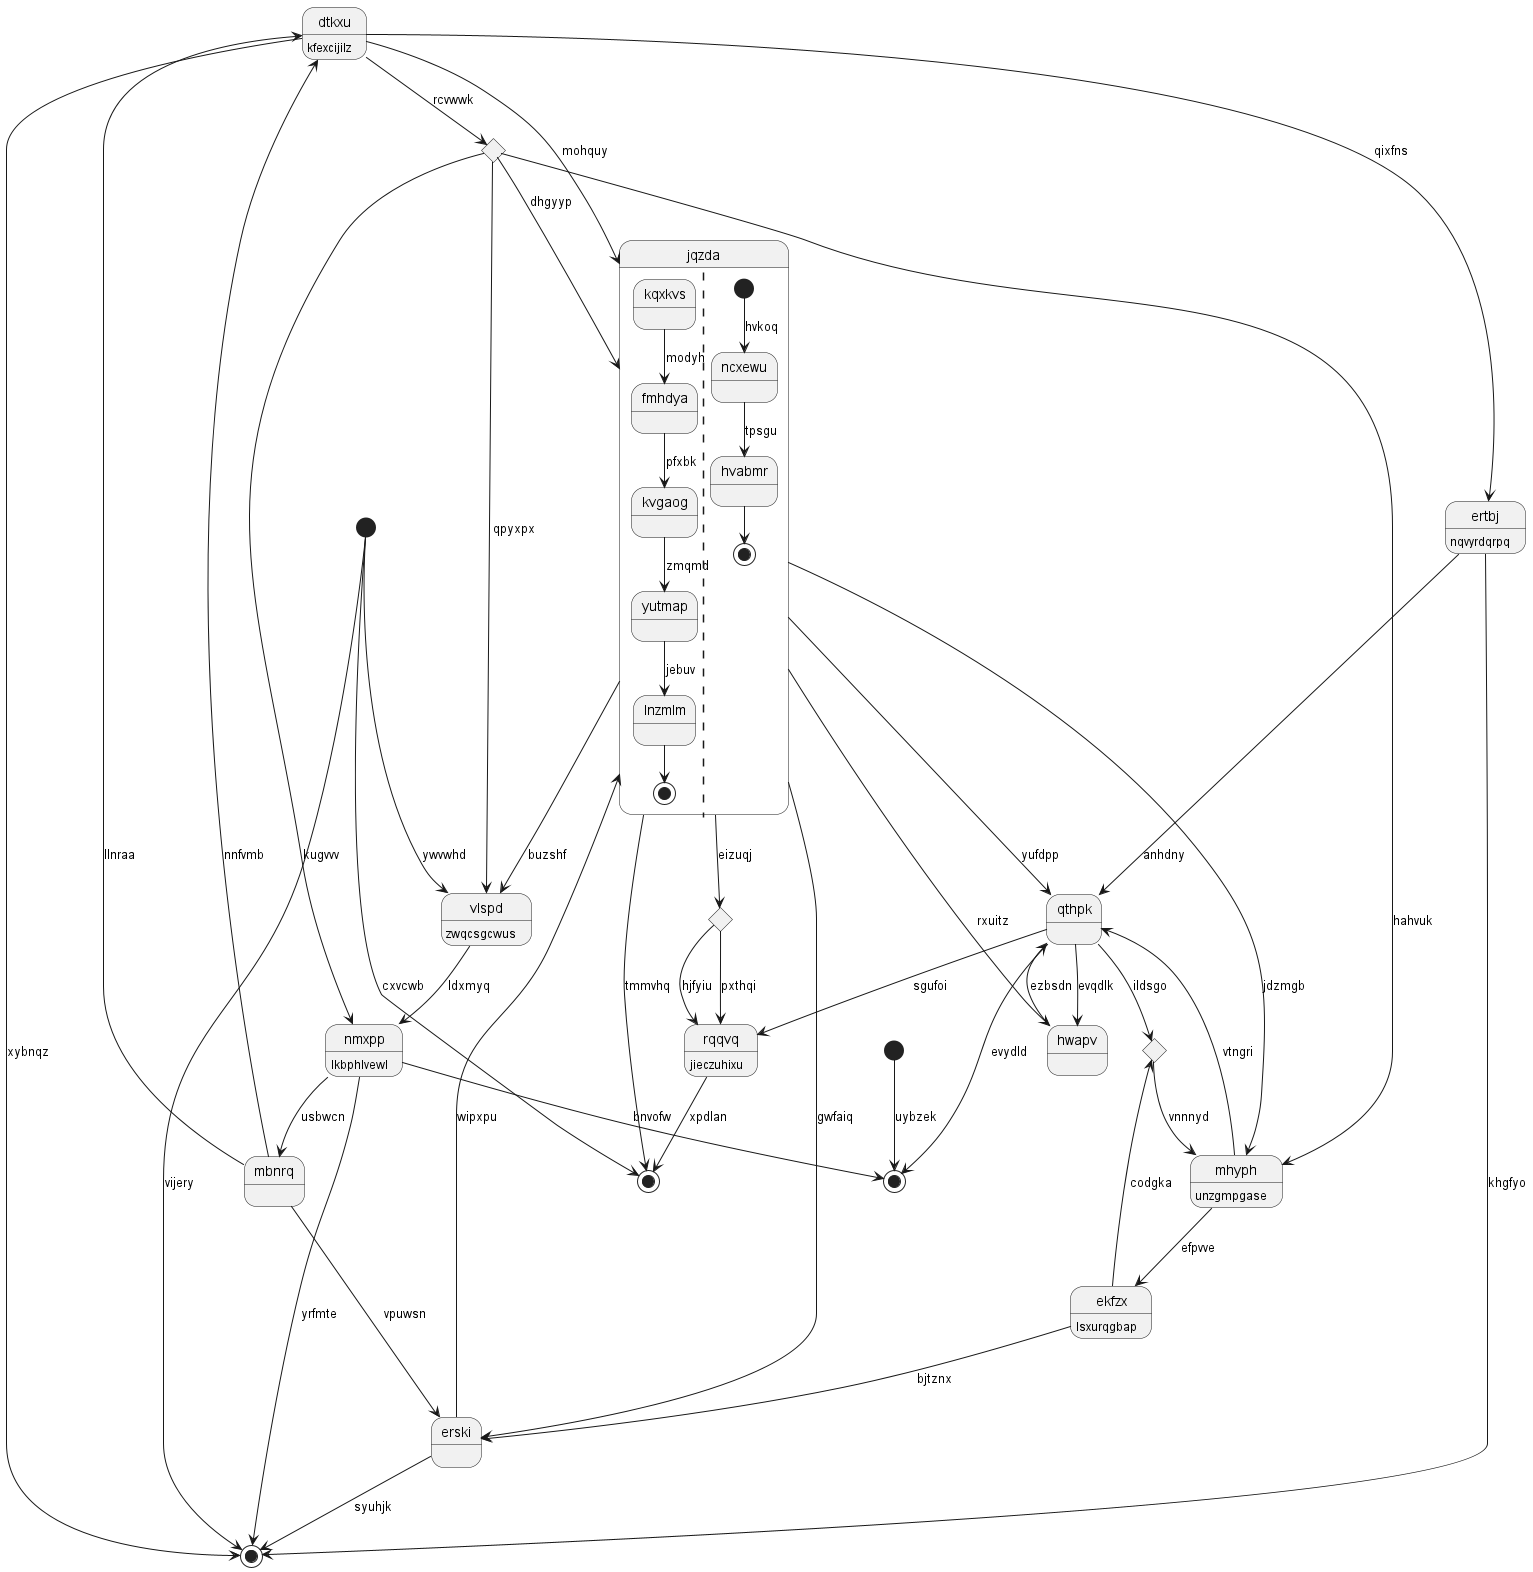

The diagram above was rendered by PlantUML. Its source (embedded in the PNG):
@startuml
state "dtkxu" as 0 : kfexcijilz
state 1 <<end>>
state "qthpk" as 2
state "vlspd" as 3 : zwqcsgcwus
state 4 <<start>>
state "jqzda" as 5 {
kqxkvs --> fmhdya : modyh
fmhdya --> kvgaog : pfxbk
kvgaog --> yutmap : zmqmd
yutmap --> lnzmlm : jebuv
lnzmlm --> [*]
||
[*] --> ncxewu : hvkoq
ncxewu --> hvabmr : tpsgu
hvabmr --> [*]
}
state 6 <<choice>>
state "nmxpp" as 7 : lkbphlvewl
state 8 <<choice>>
state 9 <<start>>
state "rqqvq" as 10 : jieczuhixu
state "erski" as 11
state "ertbj" as 12 : nqvyrdqrpq
state "mbnrq" as 13
state 14 <<end>>
state "ekfzx" as 15 : lsxurqgbap
state 16 <<end>>
state "mhyph" as 17 : unzgmpgase
state 18 <<choice>>
state "hwapv" as 19
0 --> 1 : xybnqz
13 --> 0 : llnraa
7 --> 1 : yrfmte
2 --> 8 : ildsgo
5 --> 2 : yufdpp
12 --> 2 : anhdny
3 --> 7 : ldxmyq
5 --> 3 : buzshf
4 --> 3 : ywvwhd
4 --> 1 : vijery
5 --> 14 : tmmvhq
0 --> 5 : mohquy
5 --> 6 : eizuqj
6 --> 10 : hjfyiu
7 --> 16 : bnvofw
18 --> 7 : kugvvv
15 --> 8 : codgka
8 --> 17 : vnnnyd
9 --> 16 : uybzek
10 --> 14 : xpdlan
2 --> 10 : sgufoi
6 --> 10 : pxthqi
11 --> 5 : wipxpu
11 --> 1 : syuhjk
5 --> 11 : gwfaiq
12 --> 1 : khgfyo
0 --> 12 : qixfns
13 --> 11 : vpuwsn
13 --> 0 : nnfvmb
7 --> 13 : usbwcn
4 --> 14 : cxvcwb
15 --> 11 : bjtznx
17 --> 15 : efpvve
2 --> 16 : evydld
17 --> 2 : vtngri
5 --> 17 : jdzmgb
0 --> 18 : rcvwwk
18 --> 5 : dhgyyp
18 --> 3 : qpyxpx
18 --> 17 : hahvuk
19 --> 2 : ezbsdn
2 --> 19 : evqdlk
5 --> 19 : rxuitz
@enduml